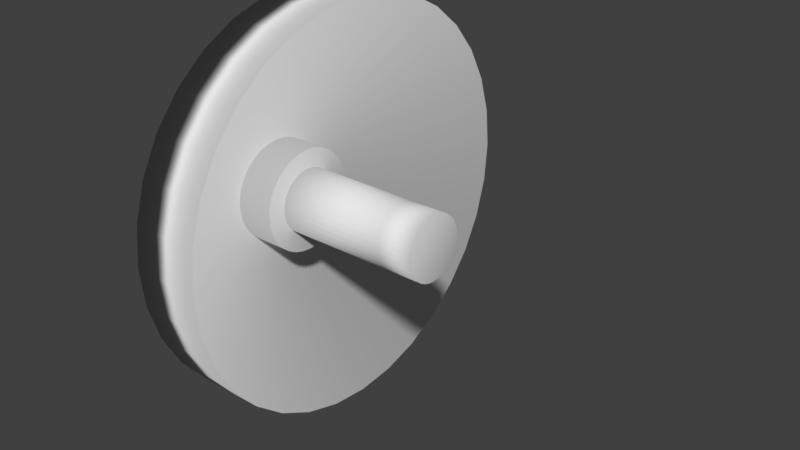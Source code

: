 # Source: Manivelle.blend  (saved by Blender 2.79.0; exported with 4.5.12 LTS)
import bpy
from mathutils import Matrix  # noqa: F401  (used for matrix-valued properties, if any)

bpy.ops.wm.read_factory_settings(use_empty=True)
scene = bpy.context.scene
scene.name = 'Scene'

# ---- collections
col_collection_1 = bpy.data.collections.new('Collection 1'); scene.collection.children.link(col_collection_1)

# ---- world
world_world = bpy.data.worlds.new('World'); scene.world = world_world
world_world.color = (0.05088, 0.05088, 0.05088)
world_world.use_sun_shadow = False
world_world.sun_shadow_jitter_overblur = 0.0
world_world.cycles.sampling_method = 'MANUAL'

# ---- meshes
me_cylinder = bpy.data.meshes.new('Cylinder')
me_cylinder.from_pydata([(0.0, 1.0, -1.0), (-0.2864, -0.2732, 1.0), (0.1951, 0.9808, -1.0), (-0.2428, -0.2775, 1.0), (0.3827, 0.9239, -1.0), (-0.2009, -0.2902, 1.0), (0.5556, 0.8315, -1.0), (-0.1622, -0.3109, 1.0), (0.7071, 0.7071, -1.0), (-0.1284, -0.3387, 1.0), (0.8315, 0.5556, -1.0), (-0.1006, -0.3725, 1.0), (0.9239, 0.3827, -1.0), (-0.07991, -0.4112, 1.0), (0.9808, 0.1951, -1.0), (-0.06719, -0.4531, 1.0), (1.0, 7.55e-08, -1.0), (-0.06289, -0.4967, 1.0), (0.9808, -0.1951, -1.0), (-0.06719, -0.5404, 1.0), (0.9239, -0.3827, -1.0), (-0.07991, -0.5823, 1.0), (0.8315, -0.5556, -1.0), (-0.1006, -0.6209, 1.0), (0.7071, -0.7071, -1.0), (-0.1284, -0.6548, 1.0), (0.5556, -0.8315, -1.0), (-0.1622, -0.6826, 1.0), (0.3827, -0.9239, -1.0), (-0.2009, -0.7033, 1.0), (0.1951, -0.9808, -1.0), (-0.2428, -0.716, 1.0), (-3.258e-07, -1.0, -1.0), (-0.2864, -0.7203, 1.0), (-0.1951, -0.9808, -1.0), (-0.3301, -0.716, 1.0), (-0.3827, -0.9239, -1.0), (-0.372, -0.7033, 1.0), (-0.5556, -0.8315, -1.0), (-0.4106, -0.6826, 1.0), (-0.7071, -0.7071, -1.0), (-0.4445, -0.6548, 1.0), (-0.8315, -0.5556, -1.0), (-0.4723, -0.6209, 1.0), (-0.9239, -0.3827, -1.0), (-0.493, -0.5823, 1.0), (-0.9808, -0.1951, -1.0), (-0.5057, -0.5404, 1.0), (-1.0, 9.656e-07, -1.0), (-0.51, -0.4967, 1.0), (-0.9808, 0.1951, -1.0), (-0.5057, -0.4531, 1.0), (-0.9239, 0.3827, -1.0), (-0.493, -0.4112, 1.0), (-0.8315, 0.5556, -1.0), (-0.4723, -0.3725, 1.0), (-0.7071, 0.7071, -1.0), (-0.4445, -0.3387, 1.0), (-0.5556, 0.8315, -1.0), (-0.4106, -0.3109, 1.0), (-0.3827, 0.9239, -1.0), (-0.372, -0.2902, 1.0), (-0.1951, 0.9808, -1.0), (-0.3301, -0.2775, 1.0), (0.1951, 0.9808, 1.0), (0.0, 1.0, 1.0), (0.3827, 0.9239, 1.0), (0.5556, 0.8315, 1.0), (0.7071, 0.7071, 1.0), (0.8315, 0.5556, 1.0), (0.9239, 0.3827, 1.0), (0.9808, 0.1951, 1.0), (1.0, 7.55e-08, 1.0), (0.9808, -0.1951, 1.0), (0.9239, -0.3827, 1.0), (0.8315, -0.5556, 1.0), (0.7071, -0.7071, 1.0), (0.5556, -0.8315, 1.0), (0.3827, -0.9239, 1.0), (0.1951, -0.9808, 1.0), (-3.258e-07, -1.0, 1.0), (-0.1951, -0.9808, 1.0), (-0.3827, -0.9239, 1.0), (-0.5556, -0.8315, 1.0), (-0.7071, -0.7071, 1.0), (-0.8315, -0.5556, 1.0), (-0.9239, -0.3827, 1.0), (-0.9808, -0.1951, 1.0), (-1.0, 9.656e-07, 1.0), (-0.9808, 0.1951, 1.0), (-0.9239, 0.3827, 1.0), (-0.8315, 0.5556, 1.0), (-0.7071, 0.7071, 1.0), (-0.5556, 0.8315, 1.0), (-0.3827, 0.9239, 1.0), (-0.1951, 0.9808, 1.0), (-0.2864, -0.3561, 1.987), (-0.259, -0.3588, 1.987), (-0.2326, -0.3668, 1.987), (-0.2083, -0.3798, 1.987), (-0.187, -0.3973, 1.987), (-0.1695, -0.4186, 1.987), (-0.1565, -0.4429, 1.987), (-0.1485, -0.4693, 1.987), (-0.1458, -0.4967, 1.987), (-0.1485, -0.5242, 1.987), (-0.1565, -0.5506, 1.987), (-0.1695, -0.5749, 1.987), (-0.187, -0.5962, 1.987), (-0.2083, -0.6137, 1.987), (-0.2326, -0.6267, 1.987), (-0.259, -0.6347, 1.987), (-0.2864, -0.6374, 1.987), (-0.3139, -0.6347, 1.987), (-0.3403, -0.6267, 1.987), (-0.3646, -0.6137, 1.987), (-0.3859, -0.5962, 1.987), (-0.4034, -0.5749, 1.987), (-0.4164, -0.5506, 1.987), (-0.4244, -0.5242, 1.987), (-0.4271, -0.4967, 1.987), (-0.4244, -0.4693, 1.987), (-0.4164, -0.4429, 1.987), (-0.4034, -0.4186, 1.987), (-0.3859, -0.3973, 1.987), (-0.3646, -0.3798, 1.987), (-0.3403, -0.3668, 1.987), (-0.3139, -0.3588, 1.987), (-0.2428, -0.2775, 1.987), (-0.2864, -0.2732, 1.987), (-0.2009, -0.2902, 1.987), (-0.1622, -0.3109, 1.987), (-0.1284, -0.3387, 1.987), (-0.1006, -0.3725, 1.987), (-0.07991, -0.4112, 1.987), (-0.06719, -0.4531, 1.987), (-0.06289, -0.4967, 1.987), (-0.06719, -0.5404, 1.987), (-0.07991, -0.5823, 1.987), (-0.1006, -0.6209, 1.987), (-0.1284, -0.6548, 1.987), (-0.1622, -0.6826, 1.987), (-0.2009, -0.7033, 1.987), (-0.2428, -0.716, 1.987), (-0.2864, -0.7203, 1.987), (-0.3301, -0.716, 1.987), (-0.372, -0.7033, 1.987), (-0.4106, -0.6826, 1.987), (-0.4445, -0.6548, 1.987), (-0.4723, -0.6209, 1.987), (-0.493, -0.5823, 1.987), (-0.5057, -0.5404, 1.987), (-0.51, -0.4967, 1.987), (-0.5057, -0.4531, 1.987), (-0.493, -0.4112, 1.987), (-0.4723, -0.3725, 1.987), (-0.4445, -0.3387, 1.987), (-0.4106, -0.3109, 1.987), (-0.372, -0.2902, 1.987), (-0.3301, -0.2775, 1.987), (-0.2864, -0.3561, 4.871), (-0.259, -0.3588, 4.871), (-0.2326, -0.3668, 4.871), (-0.2083, -0.3798, 4.871), (-0.187, -0.3973, 4.871), (-0.1695, -0.4186, 4.871), (-0.1565, -0.4429, 4.871), (-0.1485, -0.4693, 4.871), (-0.1458, -0.4967, 4.871), (-0.1485, -0.5242, 4.871), (-0.1565, -0.5506, 4.871), (-0.1695, -0.5749, 4.871), (-0.187, -0.5962, 4.871), (-0.2083, -0.6137, 4.871), (-0.2326, -0.6267, 4.871), (-0.259, -0.6347, 4.871), (-0.2864, -0.6374, 4.871), (-0.3139, -0.6347, 4.871), (-0.3403, -0.6267, 4.871), (-0.3646, -0.6137, 4.871), (-0.3859, -0.5962, 4.871), (-0.4034, -0.5749, 4.871), (-0.4164, -0.5506, 4.871), (-0.4244, -0.5242, 4.871), (-0.4271, -0.4967, 4.871), (-0.4244, -0.4693, 4.871), (-0.4164, -0.4429, 4.871), (-0.4034, -0.4186, 4.871), (-0.3859, -0.3973, 4.871), (-0.3646, -0.3798, 4.871), (-0.3403, -0.3668, 4.871), (-0.3139, -0.3588, 4.871), (-0.3139, -0.3588, 5.799), (-0.3403, -0.3668, 5.799), (-0.3646, -0.3798, 5.799), (-0.3859, -0.3973, 5.799), (-0.4034, -0.4186, 5.799), (-0.4164, -0.4429, 5.799), (-0.4244, -0.4693, 5.799), (-0.4271, -0.4967, 5.799), (-0.4244, -0.5242, 5.799), (-0.4164, -0.5506, 5.799), (-0.4034, -0.5749, 5.799), (-0.3859, -0.5962, 5.799), (-0.3646, -0.6137, 5.799), (-0.3403, -0.6267, 5.799), (-0.3139, -0.6347, 5.799), (-0.2864, -0.6374, 5.799), (-0.259, -0.6347, 5.799), (-0.2326, -0.6267, 5.799), (-0.2083, -0.6137, 5.799), (-0.187, -0.5962, 5.799), (-0.1695, -0.5749, 5.799), (-0.1565, -0.5506, 5.799), (-0.1485, -0.5242, 5.799), (-0.1458, -0.4967, 5.799), (-0.1485, -0.4693, 5.799), (-0.1565, -0.4429, 5.799), (-0.1695, -0.4186, 5.799), (-0.187, -0.3973, 5.799), (-0.2083, -0.3798, 5.799), (-0.2326, -0.3668, 5.799), (-0.259, -0.3588, 5.799), (-0.2864, -0.3561, 5.799)], [], [(0, 65, 64, 2), (2, 64, 66, 4), (4, 66, 67, 6), (6, 67, 68, 8), (8, 68, 69, 10), (10, 69, 70, 12), (12, 70, 71, 14), (14, 71, 72, 16), (16, 72, 73, 18), (18, 73, 74, 20), (20, 74, 75, 22), (22, 75, 76, 24), (24, 76, 77, 26), (26, 77, 78, 28), (28, 78, 79, 30), (30, 79, 80, 32), (32, 80, 81, 34), (34, 81, 82, 36), (36, 82, 83, 38), (38, 83, 84, 40), (40, 84, 85, 42), (42, 85, 86, 44), (44, 86, 87, 46), (46, 87, 88, 48), (48, 88, 89, 50), (50, 89, 90, 52), (52, 90, 91, 54), (54, 91, 92, 56), (56, 92, 93, 58), (58, 93, 94, 60), (43, 41, 148, 149), (60, 94, 95, 62), (62, 95, 65, 0), (0, 2, 4, 6, 8, 10, 12, 14, 16, 18, 20, 22, 24, 26, 28, 30, 32, 34, 36, 38, 40, 42, 44, 46, 48, 50, 52, 54, 56, 58, 60, 62), (1, 3, 64, 65), (3, 5, 66, 64), (5, 7, 67, 66), (7, 9, 68, 67), (9, 11, 69, 68), (11, 13, 70, 69), (13, 15, 71, 70), (15, 17, 72, 71), (17, 19, 73, 72), (19, 21, 74, 73), (21, 23, 75, 74), (23, 25, 76, 75), (25, 27, 77, 76), (27, 29, 78, 77), (29, 31, 79, 78), (31, 33, 80, 79), (33, 35, 81, 80), (35, 37, 82, 81), (37, 39, 83, 82), (39, 41, 84, 83), (41, 43, 85, 84), (43, 45, 86, 85), (45, 47, 87, 86), (47, 49, 88, 87), (49, 51, 89, 88), (51, 53, 90, 89), (53, 55, 91, 90), (55, 57, 92, 91), (57, 59, 93, 92), (59, 61, 94, 93), (61, 63, 95, 94), (63, 1, 65, 95), (123, 122, 186, 187), (17, 15, 135, 136), (45, 43, 149, 150), (19, 17, 136, 137), (47, 45, 150, 151), (21, 19, 137, 138), (49, 47, 151, 152), (23, 21, 138, 139), (51, 49, 152, 153), (25, 23, 139, 140), (53, 51, 153, 154), (27, 25, 140, 141), (55, 53, 154, 155), (29, 27, 141, 142), (3, 1, 129, 128), (57, 55, 155, 156), (31, 29, 142, 143), (5, 3, 128, 130), (59, 57, 156, 157), (33, 31, 143, 144), (7, 5, 130, 131), (61, 59, 157, 158), (35, 33, 144, 145), (9, 7, 131, 132), (63, 61, 158, 159), (37, 35, 145, 146), (11, 9, 132, 133), (1, 63, 159, 129), (39, 37, 146, 147), (13, 11, 133, 134), (41, 39, 147, 148), (15, 13, 134, 135), (96, 97, 128, 129), (97, 98, 130, 128), (98, 99, 131, 130), (99, 100, 132, 131), (100, 101, 133, 132), (101, 102, 134, 133), (102, 103, 135, 134), (103, 104, 136, 135), (104, 105, 137, 136), (105, 106, 138, 137), (106, 107, 139, 138), (107, 108, 140, 139), (108, 109, 141, 140), (109, 110, 142, 141), (110, 111, 143, 142), (111, 112, 144, 143), (112, 113, 145, 144), (113, 114, 146, 145), (114, 115, 147, 146), (115, 116, 148, 147), (116, 117, 149, 148), (117, 118, 150, 149), (118, 119, 151, 150), (119, 120, 152, 151), (120, 121, 153, 152), (121, 122, 154, 153), (122, 123, 155, 154), (123, 124, 156, 155), (124, 125, 157, 156), (125, 126, 158, 157), (126, 127, 159, 158), (127, 96, 129, 159), (179, 178, 205, 204), (110, 109, 173, 174), (97, 96, 160, 161), (124, 123, 187, 188), (111, 110, 174, 175), (98, 97, 161, 162), (125, 124, 188, 189), (112, 111, 175, 176), (99, 98, 162, 163), (126, 125, 189, 190), (113, 112, 176, 177), (100, 99, 163, 164), (127, 126, 190, 191), (114, 113, 177, 178), (101, 100, 164, 165), (96, 127, 191, 160), (115, 114, 178, 179), (102, 101, 165, 166), (116, 115, 179, 180), (103, 102, 166, 167), (117, 116, 180, 181), (104, 103, 167, 168), (118, 117, 181, 182), (105, 104, 168, 169), (119, 118, 182, 183), (106, 105, 169, 170), (120, 119, 183, 184), (107, 106, 170, 171), (121, 120, 184, 185), (108, 107, 171, 172), (122, 121, 185, 186), (109, 108, 172, 173), (168, 167, 216, 215), (161, 160, 223, 222), (160, 191, 192, 223), (181, 180, 203, 202), (174, 173, 210, 209), (165, 164, 219, 218), (180, 179, 204, 203), (187, 186, 197, 196), (178, 177, 206, 205), (173, 172, 211, 210), (191, 190, 193, 192), (186, 185, 198, 197), (164, 163, 220, 219), (172, 171, 212, 211), (177, 176, 207, 206), (185, 184, 199, 198), (190, 189, 194, 193), (171, 170, 213, 212), (163, 162, 221, 220), (184, 183, 200, 199), (176, 175, 208, 207), (170, 169, 214, 213), (189, 188, 195, 194), (183, 182, 201, 200), (162, 161, 222, 221), (167, 166, 217, 216), (169, 168, 215, 214), (175, 174, 209, 208), (166, 165, 218, 217), (182, 181, 202, 201), (188, 187, 196, 195), (192, 193, 194, 195, 196, 197, 198, 199, 200, 201, 202, 203, 204, 205, 206, 207, 208, 209, 210, 211, 212, 213, 214, 215, 216, 217, 218, 219, 220, 221, 222, 223)])
me_cylinder.polygons.foreach_set('use_smooth', [True] * 194)
me_cylinder.use_remesh_preserve_volume = False
me_cylinder.use_remesh_preserve_attributes = False
me_cylinder.use_mirror_vertex_groups = False
me_cylinder.update()

# ---- objects
ob_cylinder = bpy.data.objects.new('Cylinder', me_cylinder)

# ---- transforms, parenting, visibility, modifiers, constraints
ob_cylinder.location = (0.0, 0.0, 0.0)
ob_cylinder.rotation_euler = (-0.0, 1.571, 0.0)
ob_cylinder.scale = (1.0, 1.0, 0.1713)
ob_cylinder.lineart.crease_threshold = 0.0

# ---- collection membership
col_collection_1.objects.link(ob_cylinder)

# ---- scene / render settings (as saved in the file)
scene.frame_start = 1; scene.frame_end = 250; scene.frame_set(1)
scene.render.engine = 'BLENDER_EEVEE_NEXT'
scene.render.resolution_percentage = 50
scene.render.dither_intensity = 0.0
scene.cycles.use_denoising = False
scene.cycles.samples = 128
scene.cycles.sampling_pattern = 'TABULATED_SOBOL'
scene.cycles.use_adaptive_sampling = False
scene.cycles.use_light_tree = False
scene.cycles.blur_glossy = 0.0
scene.cycles.sample_clamp_indirect = 0.0
scene.view_settings.view_transform = 'Standard'
bpy.context.view_layer.update()

# ---- added for rendering (the .blend has no active camera and no usable light): camera, sun
cam_auto = bpy.data.cameras.new('AutoCamera')
cam_auto.lens = 50.0
cam_auto.sensor_width = 36.0
cam_auto.clip_end = 1000.0
ob_auto_camera = bpy.data.objects.new('AutoCamera', cam_auto)
scene.collection.objects.link(ob_auto_camera)
ob_auto_camera.location = (3.24139, -3.39627, 2.26418)
ob_auto_camera.rotation_euler = (1.09748, -7.21219e-08, 0.694738)
scene.camera = ob_auto_camera
light_auto_sun = bpy.data.lights.new('AutoSun', 'SUN')
light_auto_sun.energy = 3.0
light_auto_sun.angle = 0.0523599
ob_auto_sun = bpy.data.objects.new('AutoSun', light_auto_sun)
scene.collection.objects.link(ob_auto_sun)
ob_auto_sun.rotation_euler = (0.872665, 0.174533, 0.523599)
bpy.context.view_layer.update()
